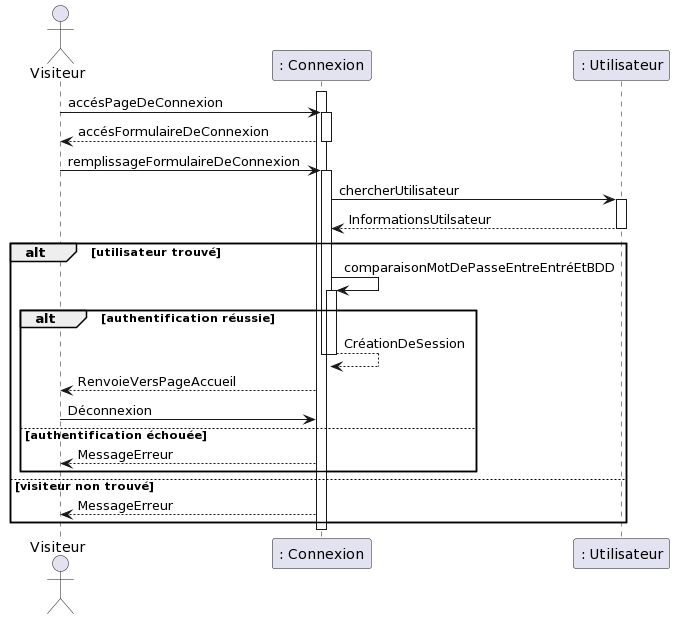

The diagram above was rendered by PlantUML. Its source (embedded in the PNG):
@startuml
actor Visiteur

participant ": Connexion" as A
participant ": Utilisateur" as B

activate A
Visiteur -> A: accésPageDeConnexion
activate A
A --> Visiteur: accésFormulaireDeConnexion
deactivate A
Visiteur -> A: remplissageFormulaireDeConnexion
activate A
A -> B: chercherUtilisateur
activate B
B --> A: InformationsUtilsateur
deactivate B
alt utilisateur trouvé
A -> A: comparaisonMotDePasseEntreEntréEtBDD
activate A
alt authentification réussie
A --> A: CréationDeSession
deactivate A
deactivate A
deactivate B
A --> Visiteur: RenvoieVersPageAccueil
Visiteur -> A: Déconnexion
else authentification échouée
A --> Visiteur: MessageErreur
end
else visiteur non trouvé
A --> Visiteur: MessageErreur
end
deactivate A
@enduml